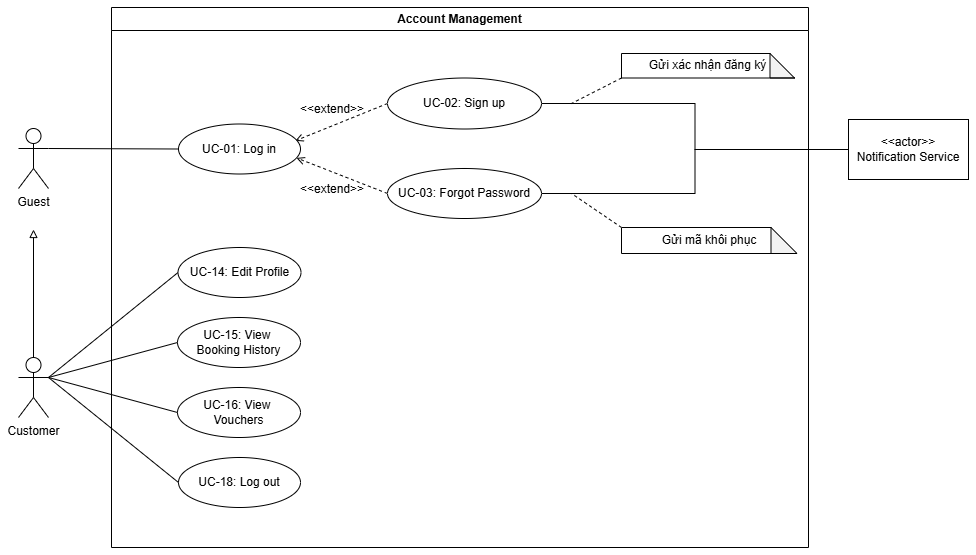

The diagram above was exported from draw.io. Its source (the exported page's mxGraphModel, read from the mxfile embedded in the PNG):
<mxGraphModel dx="453" dy="1448" grid="1" gridSize="10" guides="1" tooltips="1" connect="1" arrows="1" fold="1" page="1" pageScale="1" pageWidth="827" pageHeight="1169" background="light-dark(#ffffff, #121212)" math="0" shadow="0">
  <root>
    <mxCell id="0" />
    <mxCell id="1" parent="0" />
    <mxCell id="y1OIN4Kd6gXqzlEUbWKY-1" parent="1" style="swimlane;whiteSpace=wrap;html=1;" value="Account Management" vertex="1">
      <mxGeometry height="540" width="697" x="1303" y="100" as="geometry" />
    </mxCell>
    <mxCell id="2I9uuzxiNA2jaIMae8Dw-8" edge="1" parent="y1OIN4Kd6gXqzlEUbWKY-1" source="y1OIN4Kd6gXqzlEUbWKY-11" style="rounded=0;orthogonalLoop=1;jettySize=auto;html=1;exitX=0;exitY=0.5;exitDx=0;exitDy=0;entryX=0.957;entryY=0.336;entryDx=0;entryDy=0;endArrow=open;endFill=0;dashed=1;entryPerimeter=0;" target="2I9uuzxiNA2jaIMae8Dw-5">
      <mxGeometry relative="1" as="geometry" />
    </mxCell>
    <mxCell id="y1OIN4Kd6gXqzlEUbWKY-11" parent="y1OIN4Kd6gXqzlEUbWKY-1" style="ellipse;whiteSpace=wrap;html=1;" value="UC-02: Sign up" vertex="1">
      <mxGeometry height="51" width="154" x="276" y="70.5" as="geometry" />
    </mxCell>
    <mxCell id="2I9uuzxiNA2jaIMae8Dw-5" parent="y1OIN4Kd6gXqzlEUbWKY-1" style="ellipse;whiteSpace=wrap;html=1;" value="UC-01: Log in" vertex="1">
      <mxGeometry height="50" width="122" x="67" y="116.5" as="geometry" />
    </mxCell>
    <mxCell id="2I9uuzxiNA2jaIMae8Dw-9" edge="1" parent="y1OIN4Kd6gXqzlEUbWKY-1" source="2I9uuzxiNA2jaIMae8Dw-6" style="rounded=0;orthogonalLoop=1;jettySize=auto;html=1;exitX=0;exitY=0.5;exitDx=0;exitDy=0;entryX=0.967;entryY=0.678;entryDx=0;entryDy=0;dashed=1;endArrow=open;endFill=0;entryPerimeter=0;" target="2I9uuzxiNA2jaIMae8Dw-5">
      <mxGeometry relative="1" as="geometry" />
    </mxCell>
    <mxCell id="2I9uuzxiNA2jaIMae8Dw-6" parent="y1OIN4Kd6gXqzlEUbWKY-1" style="ellipse;whiteSpace=wrap;html=1;" value="UC-03: Forgot Password" vertex="1">
      <mxGeometry height="50" width="154" x="276" y="161" as="geometry" />
    </mxCell>
    <mxCell id="2I9uuzxiNA2jaIMae8Dw-13" parent="y1OIN4Kd6gXqzlEUbWKY-1" style="text;html=1;whiteSpace=wrap;strokeColor=none;fillColor=none;align=center;verticalAlign=middle;rounded=0;" value="&amp;lt;&amp;lt;extend&amp;gt;&amp;gt;" vertex="1">
      <mxGeometry height="30" width="60" x="191" y="166.5" as="geometry" />
    </mxCell>
    <mxCell id="2I9uuzxiNA2jaIMae8Dw-32" parent="y1OIN4Kd6gXqzlEUbWKY-1" style="text;html=1;whiteSpace=wrap;strokeColor=none;fillColor=none;align=center;verticalAlign=middle;rounded=0;" value="&amp;lt;&amp;lt;extend&amp;gt;&amp;gt;" vertex="1">
      <mxGeometry height="30" width="60" x="191" y="86.5" as="geometry" />
    </mxCell>
    <mxCell id="2I9uuzxiNA2jaIMae8Dw-7" parent="y1OIN4Kd6gXqzlEUbWKY-1" style="ellipse;whiteSpace=wrap;html=1;" value="UC-18: Log out" vertex="1">
      <mxGeometry height="50" width="122" x="67" y="450" as="geometry" />
    </mxCell>
    <mxCell id="2I9uuzxiNA2jaIMae8Dw-27" parent="y1OIN4Kd6gXqzlEUbWKY-1" style="ellipse;whiteSpace=wrap;html=1;" value="UC-14: Edit Profile" vertex="1">
      <mxGeometry height="50" width="123" x="66.5" y="240" as="geometry" />
    </mxCell>
    <mxCell id="2I9uuzxiNA2jaIMae8Dw-90" edge="1" parent="y1OIN4Kd6gXqzlEUbWKY-1" source="2I9uuzxiNA2jaIMae8Dw-86" style="endArrow=none;html=1;rounded=0;exitX=0;exitY=0;exitDx=0;exitDy=0;exitPerimeter=0;dashed=1;" value="">
      <mxGeometry height="50" relative="1" width="50" as="geometry">
        <mxPoint x="59" y="185" as="sourcePoint" />
        <mxPoint x="460" y="186" as="targetPoint" />
      </mxGeometry>
    </mxCell>
    <mxCell id="2I9uuzxiNA2jaIMae8Dw-89" edge="1" parent="y1OIN4Kd6gXqzlEUbWKY-1" source="2I9uuzxiNA2jaIMae8Dw-88" style="endArrow=none;html=1;rounded=0;exitX=0;exitY=1;exitDx=0;exitDy=0;exitPerimeter=0;dashed=1;" value="">
      <mxGeometry height="50" relative="1" width="50" as="geometry">
        <mxPoint x="510" y="73.5" as="sourcePoint" />
        <mxPoint x="460" y="96" as="targetPoint" />
      </mxGeometry>
    </mxCell>
    <mxCell id="2I9uuzxiNA2jaIMae8Dw-86" parent="y1OIN4Kd6gXqzlEUbWKY-1" style="shape=note;whiteSpace=wrap;html=1;backgroundOutline=1;darkOpacity=0.05;" value="Gửi mã khôi phục" vertex="1">
      <mxGeometry height="26" width="175.5" x="510" y="220" as="geometry" />
    </mxCell>
    <mxCell id="2I9uuzxiNA2jaIMae8Dw-88" parent="y1OIN4Kd6gXqzlEUbWKY-1" style="shape=note;whiteSpace=wrap;html=1;backgroundOutline=1;darkOpacity=0.05;" value="Gửi xác nhận đăng ký" vertex="1">
      <mxGeometry height="24.5" width="173" x="510" y="46" as="geometry" />
    </mxCell>
    <mxCell id="ADlaeuDyWwwMxw5zwAxR-2" parent="y1OIN4Kd6gXqzlEUbWKY-1" style="ellipse;whiteSpace=wrap;html=1;" value="UC-15: View&amp;nbsp;&lt;div&gt;Booking History&lt;/div&gt;" vertex="1">
      <mxGeometry height="50" width="123" x="66" y="310" as="geometry" />
    </mxCell>
    <mxCell id="ADlaeuDyWwwMxw5zwAxR-4" parent="y1OIN4Kd6gXqzlEUbWKY-1" style="ellipse;whiteSpace=wrap;html=1;" value="UC-16: View&amp;nbsp;&lt;div&gt;Vouchers&lt;/div&gt;" vertex="1">
      <mxGeometry height="50" width="123" x="66" y="380" as="geometry" />
    </mxCell>
    <mxCell id="2I9uuzxiNA2jaIMae8Dw-91" edge="1" parent="1" source="y1OIN4Kd6gXqzlEUbWKY-2" style="rounded=0;orthogonalLoop=1;jettySize=auto;html=1;exitX=1;exitY=0.3333333333333333;exitDx=0;exitDy=0;exitPerimeter=0;entryX=0;entryY=0.5;entryDx=0;entryDy=0;endArrow=none;endFill=0;" target="2I9uuzxiNA2jaIMae8Dw-5">
      <mxGeometry relative="1" as="geometry" />
    </mxCell>
    <mxCell id="y1OIN4Kd6gXqzlEUbWKY-2" parent="1" style="shape=umlActor;verticalLabelPosition=bottom;verticalAlign=top;html=1;" value="&lt;div&gt;Guest&lt;/div&gt;" vertex="1">
      <mxGeometry height="60" width="30" x="1210" y="221" as="geometry" />
    </mxCell>
    <mxCell id="2I9uuzxiNA2jaIMae8Dw-37" edge="1" parent="1" source="y1OIN4Kd6gXqzlEUbWKY-3" style="rounded=0;orthogonalLoop=1;jettySize=auto;html=1;exitX=0.5;exitY=0;exitDx=0;exitDy=0;exitPerimeter=0;endArrow=block;endFill=0;">
      <mxGeometry relative="1" as="geometry">
        <mxPoint x="1225" y="322" as="targetPoint" />
      </mxGeometry>
    </mxCell>
    <mxCell id="2I9uuzxiNA2jaIMae8Dw-94" edge="1" parent="1" source="2I9uuzxiNA2jaIMae8Dw-3" style="edgeStyle=orthogonalEdgeStyle;rounded=0;orthogonalLoop=1;jettySize=auto;html=1;exitX=0;exitY=0.5;exitDx=0;exitDy=0;entryX=1;entryY=0.5;entryDx=0;entryDy=0;endArrow=none;endFill=0;" target="y1OIN4Kd6gXqzlEUbWKY-11">
      <mxGeometry relative="1" as="geometry" />
    </mxCell>
    <mxCell id="2I9uuzxiNA2jaIMae8Dw-95" edge="1" parent="1" source="2I9uuzxiNA2jaIMae8Dw-3" style="edgeStyle=orthogonalEdgeStyle;rounded=0;orthogonalLoop=1;jettySize=auto;html=1;exitX=0;exitY=0.5;exitDx=0;exitDy=0;entryX=1;entryY=0.5;entryDx=0;entryDy=0;endArrow=none;endFill=0;" target="2I9uuzxiNA2jaIMae8Dw-6">
      <mxGeometry relative="1" as="geometry" />
    </mxCell>
    <mxCell id="2I9uuzxiNA2jaIMae8Dw-3" parent="1" style="rounded=0;whiteSpace=wrap;html=1;" value="&amp;lt;&amp;lt;actor&amp;gt;&amp;gt;&lt;div&gt;Notification Service&lt;/div&gt;" vertex="1">
      <mxGeometry height="60" width="120" x="2040" y="212" as="geometry" />
    </mxCell>
    <mxCell id="y1OIN4Kd6gXqzlEUbWKY-3" parent="1" style="shape=umlActor;verticalLabelPosition=bottom;verticalAlign=top;html=1;" value="Customer" vertex="1">
      <mxGeometry height="60" width="30" x="1210" y="450" as="geometry" />
    </mxCell>
    <mxCell id="2I9uuzxiNA2jaIMae8Dw-92" edge="1" parent="1" source="y1OIN4Kd6gXqzlEUbWKY-3" style="rounded=0;orthogonalLoop=1;jettySize=auto;html=1;exitX=1;exitY=0.3333333333333333;exitDx=0;exitDy=0;exitPerimeter=0;entryX=0;entryY=0.5;entryDx=0;entryDy=0;endArrow=none;endFill=0;" target="2I9uuzxiNA2jaIMae8Dw-27">
      <mxGeometry relative="1" as="geometry" />
    </mxCell>
    <mxCell id="2I9uuzxiNA2jaIMae8Dw-93" edge="1" parent="1" source="y1OIN4Kd6gXqzlEUbWKY-3" style="rounded=0;orthogonalLoop=1;jettySize=auto;html=1;exitX=1;exitY=0.3333333333333333;exitDx=0;exitDy=0;exitPerimeter=0;entryX=0;entryY=0.5;entryDx=0;entryDy=0;endArrow=none;endFill=0;" target="2I9uuzxiNA2jaIMae8Dw-7">
      <mxGeometry relative="1" as="geometry" />
    </mxCell>
    <mxCell id="ADlaeuDyWwwMxw5zwAxR-1" edge="1" parent="1" source="y1OIN4Kd6gXqzlEUbWKY-3" style="rounded=0;orthogonalLoop=1;jettySize=auto;html=1;exitX=1;exitY=0.3333333333333333;exitDx=0;exitDy=0;exitPerimeter=0;entryX=0;entryY=0.5;entryDx=0;entryDy=0;endArrow=none;endFill=0;" target="ADlaeuDyWwwMxw5zwAxR-2">
      <mxGeometry relative="1" as="geometry">
        <mxPoint x="1239" y="471" as="sourcePoint" />
      </mxGeometry>
    </mxCell>
    <mxCell id="ADlaeuDyWwwMxw5zwAxR-3" edge="1" parent="1" source="y1OIN4Kd6gXqzlEUbWKY-3" style="rounded=0;orthogonalLoop=1;jettySize=auto;html=1;exitX=1;exitY=0.3333333333333333;exitDx=0;exitDy=0;exitPerimeter=0;entryX=0;entryY=0.5;entryDx=0;entryDy=0;endArrow=none;endFill=0;" target="ADlaeuDyWwwMxw5zwAxR-4">
      <mxGeometry relative="1" as="geometry">
        <mxPoint x="1239" y="531" as="sourcePoint" />
      </mxGeometry>
    </mxCell>
  </root>
</mxGraphModel>